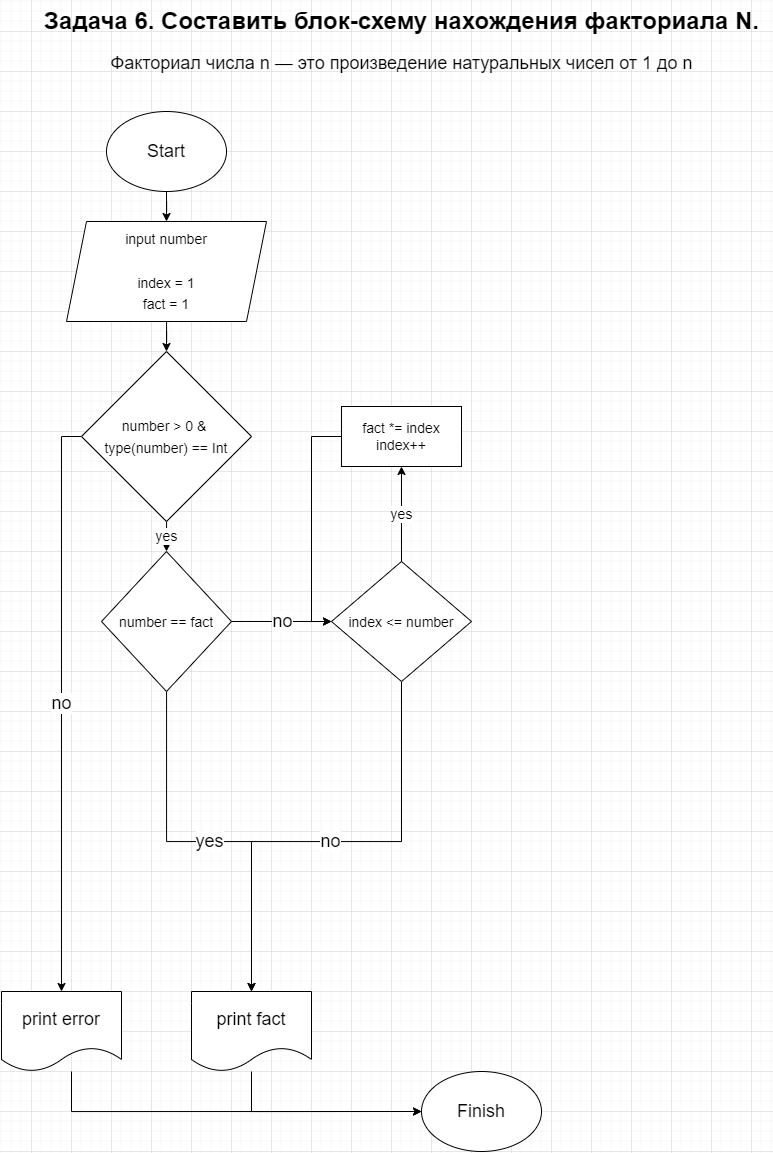

The diagram above was exported from draw.io. Its source (the exported page's mxGraphModel, read from the mxfile embedded in the PNG):
<mxGraphModel dx="1582" dy="1065" grid="1" gridSize="10" guides="1" tooltips="1" connect="1" arrows="1" fold="1" page="1" pageScale="1" pageWidth="827" pageHeight="1169" math="0" shadow="0">
  <root>
    <mxCell id="0" />
    <mxCell id="1" parent="0" />
    <mxCell id="0Y4EBZHB9nmCuh6HH47B-1" value="&lt;span class=&quot;fontstyle0&quot;&gt;&lt;font style=&quot;font-size: 24px;&quot;&gt;&lt;b&gt;Задача 6. Составить блок-схему нахождения факториала N.&lt;/b&gt;&lt;/font&gt;&lt;/span&gt; " style="text;html=1;align=center;verticalAlign=middle;resizable=0;points=[];autosize=1;strokeColor=none;fillColor=none;fontSize=18;" vertex="1" parent="1">
      <mxGeometry x="40" y="10" width="740" height="40" as="geometry" />
    </mxCell>
    <mxCell id="0Y4EBZHB9nmCuh6HH47B-2" value="&lt;font style=&quot;font-size: 18px;&quot;&gt;Факториал числа n — это произведение натуральных чисел от 1 до n&lt;/font&gt;" style="text;html=1;align=center;verticalAlign=middle;resizable=0;points=[];autosize=1;strokeColor=none;fillColor=none;fontSize=24;" vertex="1" parent="1">
      <mxGeometry x="105" y="50" width="610" height="40" as="geometry" />
    </mxCell>
    <mxCell id="0Y4EBZHB9nmCuh6HH47B-6" style="edgeStyle=orthogonalEdgeStyle;rounded=0;orthogonalLoop=1;jettySize=auto;html=1;entryX=0.5;entryY=0;entryDx=0;entryDy=0;fontSize=18;" edge="1" parent="1" source="0Y4EBZHB9nmCuh6HH47B-4" target="0Y4EBZHB9nmCuh6HH47B-5">
      <mxGeometry relative="1" as="geometry" />
    </mxCell>
    <mxCell id="0Y4EBZHB9nmCuh6HH47B-4" value="Start" style="ellipse;whiteSpace=wrap;html=1;fontSize=18;" vertex="1" parent="1">
      <mxGeometry x="115" y="120" width="120" height="80" as="geometry" />
    </mxCell>
    <mxCell id="0Y4EBZHB9nmCuh6HH47B-8" style="edgeStyle=orthogonalEdgeStyle;rounded=0;orthogonalLoop=1;jettySize=auto;html=1;entryX=0.5;entryY=0;entryDx=0;entryDy=0;fontSize=18;" edge="1" parent="1" source="0Y4EBZHB9nmCuh6HH47B-5" target="0Y4EBZHB9nmCuh6HH47B-7">
      <mxGeometry relative="1" as="geometry" />
    </mxCell>
    <mxCell id="0Y4EBZHB9nmCuh6HH47B-5" value="&lt;font style=&quot;font-size: 14px;&quot;&gt;input number&lt;br&gt;&lt;br&gt;index = 1&lt;br&gt;fact = 1&lt;/font&gt;" style="shape=parallelogram;perimeter=parallelogramPerimeter;whiteSpace=wrap;html=1;fixedSize=1;fontSize=18;" vertex="1" parent="1">
      <mxGeometry x="75" y="230" width="200" height="100" as="geometry" />
    </mxCell>
    <mxCell id="0Y4EBZHB9nmCuh6HH47B-17" value="yes" style="edgeStyle=orthogonalEdgeStyle;rounded=0;orthogonalLoop=1;jettySize=auto;html=1;entryX=0.5;entryY=0;entryDx=0;entryDy=0;fontSize=14;" edge="1" parent="1" source="0Y4EBZHB9nmCuh6HH47B-7" target="0Y4EBZHB9nmCuh6HH47B-15">
      <mxGeometry relative="1" as="geometry" />
    </mxCell>
    <mxCell id="0Y4EBZHB9nmCuh6HH47B-22" value="no" style="edgeStyle=orthogonalEdgeStyle;rounded=0;orthogonalLoop=1;jettySize=auto;html=1;entryX=0.5;entryY=0;entryDx=0;entryDy=0;fontSize=18;" edge="1" parent="1" source="0Y4EBZHB9nmCuh6HH47B-7" target="0Y4EBZHB9nmCuh6HH47B-13">
      <mxGeometry relative="1" as="geometry">
        <Array as="points">
          <mxPoint x="70" y="445" />
        </Array>
      </mxGeometry>
    </mxCell>
    <mxCell id="0Y4EBZHB9nmCuh6HH47B-7" value="&lt;font style=&quot;font-size: 14px;&quot;&gt;number &amp;gt; 0 &amp;amp;&amp;nbsp;&lt;br&gt;type(number) == Int&lt;/font&gt;" style="rhombus;whiteSpace=wrap;html=1;fontSize=18;" vertex="1" parent="1">
      <mxGeometry x="90" y="360" width="170" height="170" as="geometry" />
    </mxCell>
    <mxCell id="0Y4EBZHB9nmCuh6HH47B-28" style="edgeStyle=orthogonalEdgeStyle;rounded=0;orthogonalLoop=1;jettySize=auto;html=1;entryX=0;entryY=0.5;entryDx=0;entryDy=0;fontSize=18;" edge="1" parent="1" source="0Y4EBZHB9nmCuh6HH47B-13" target="0Y4EBZHB9nmCuh6HH47B-20">
      <mxGeometry relative="1" as="geometry">
        <Array as="points">
          <mxPoint x="80" y="1120" />
        </Array>
      </mxGeometry>
    </mxCell>
    <mxCell id="0Y4EBZHB9nmCuh6HH47B-13" value="print error" style="shape=document;whiteSpace=wrap;html=1;boundedLbl=1;fontSize=18;" vertex="1" parent="1">
      <mxGeometry x="10" y="1000" width="120" height="80" as="geometry" />
    </mxCell>
    <mxCell id="0Y4EBZHB9nmCuh6HH47B-24" value="yes" style="edgeStyle=orthogonalEdgeStyle;rounded=0;orthogonalLoop=1;jettySize=auto;html=1;entryX=0.5;entryY=0;entryDx=0;entryDy=0;fontSize=18;" edge="1" parent="1" source="0Y4EBZHB9nmCuh6HH47B-15" target="0Y4EBZHB9nmCuh6HH47B-23">
      <mxGeometry relative="1" as="geometry" />
    </mxCell>
    <mxCell id="0Y4EBZHB9nmCuh6HH47B-32" value="no" style="edgeStyle=orthogonalEdgeStyle;rounded=0;orthogonalLoop=1;jettySize=auto;html=1;entryX=0;entryY=0.5;entryDx=0;entryDy=0;fontSize=18;" edge="1" parent="1" source="0Y4EBZHB9nmCuh6HH47B-15" target="0Y4EBZHB9nmCuh6HH47B-31">
      <mxGeometry relative="1" as="geometry" />
    </mxCell>
    <mxCell id="0Y4EBZHB9nmCuh6HH47B-15" value="&lt;font style=&quot;font-size: 14px;&quot;&gt;number == fact&lt;/font&gt;" style="rhombus;whiteSpace=wrap;html=1;fontSize=18;" vertex="1" parent="1">
      <mxGeometry x="110" y="560" width="130" height="140" as="geometry" />
    </mxCell>
    <mxCell id="0Y4EBZHB9nmCuh6HH47B-20" value="Finish" style="ellipse;whiteSpace=wrap;html=1;fontSize=18;" vertex="1" parent="1">
      <mxGeometry x="430" y="1080" width="120" height="80" as="geometry" />
    </mxCell>
    <mxCell id="0Y4EBZHB9nmCuh6HH47B-29" style="edgeStyle=orthogonalEdgeStyle;rounded=0;orthogonalLoop=1;jettySize=auto;html=1;entryX=0;entryY=0.5;entryDx=0;entryDy=0;fontSize=18;" edge="1" parent="1" source="0Y4EBZHB9nmCuh6HH47B-23" target="0Y4EBZHB9nmCuh6HH47B-20">
      <mxGeometry relative="1" as="geometry">
        <Array as="points">
          <mxPoint x="260" y="1120" />
        </Array>
      </mxGeometry>
    </mxCell>
    <mxCell id="0Y4EBZHB9nmCuh6HH47B-23" value="print fact" style="shape=document;whiteSpace=wrap;html=1;boundedLbl=1;fontSize=18;" vertex="1" parent="1">
      <mxGeometry x="200" y="1000" width="120" height="80" as="geometry" />
    </mxCell>
    <mxCell id="0Y4EBZHB9nmCuh6HH47B-35" value="yes" style="edgeStyle=orthogonalEdgeStyle;rounded=0;orthogonalLoop=1;jettySize=auto;html=1;entryX=0.5;entryY=1;entryDx=0;entryDy=0;fontSize=14;" edge="1" parent="1" source="0Y4EBZHB9nmCuh6HH47B-31" target="0Y4EBZHB9nmCuh6HH47B-34">
      <mxGeometry relative="1" as="geometry" />
    </mxCell>
    <mxCell id="0Y4EBZHB9nmCuh6HH47B-38" value="no" style="edgeStyle=orthogonalEdgeStyle;shape=connector;rounded=0;orthogonalLoop=1;jettySize=auto;html=1;entryX=0.5;entryY=0;entryDx=0;entryDy=0;labelBackgroundColor=default;strokeColor=default;fontFamily=Helvetica;fontSize=18;fontColor=default;endArrow=classic;exitX=0.5;exitY=1;exitDx=0;exitDy=0;" edge="1" parent="1" source="0Y4EBZHB9nmCuh6HH47B-31" target="0Y4EBZHB9nmCuh6HH47B-23">
      <mxGeometry relative="1" as="geometry">
        <Array as="points">
          <mxPoint x="410" y="850" />
          <mxPoint x="260" y="850" />
        </Array>
      </mxGeometry>
    </mxCell>
    <mxCell id="0Y4EBZHB9nmCuh6HH47B-31" value="&lt;font style=&quot;font-size: 14px;&quot;&gt;index &amp;lt;= number&lt;/font&gt;" style="rhombus;whiteSpace=wrap;html=1;fontSize=18;" vertex="1" parent="1">
      <mxGeometry x="340" y="570" width="140" height="120" as="geometry" />
    </mxCell>
    <mxCell id="0Y4EBZHB9nmCuh6HH47B-39" style="edgeStyle=orthogonalEdgeStyle;shape=connector;rounded=0;orthogonalLoop=1;jettySize=auto;html=1;entryX=0;entryY=0.5;entryDx=0;entryDy=0;labelBackgroundColor=default;strokeColor=default;fontFamily=Helvetica;fontSize=14;fontColor=default;endArrow=classic;" edge="1" parent="1" source="0Y4EBZHB9nmCuh6HH47B-34" target="0Y4EBZHB9nmCuh6HH47B-31">
      <mxGeometry relative="1" as="geometry">
        <Array as="points">
          <mxPoint x="320" y="445" />
          <mxPoint x="320" y="630" />
        </Array>
      </mxGeometry>
    </mxCell>
    <mxCell id="0Y4EBZHB9nmCuh6HH47B-34" value="fact *= index&lt;br&gt;index++" style="whiteSpace=wrap;html=1;fontSize=14;" vertex="1" parent="1">
      <mxGeometry x="350" y="415" width="120" height="60" as="geometry" />
    </mxCell>
  </root>
</mxGraphModel>